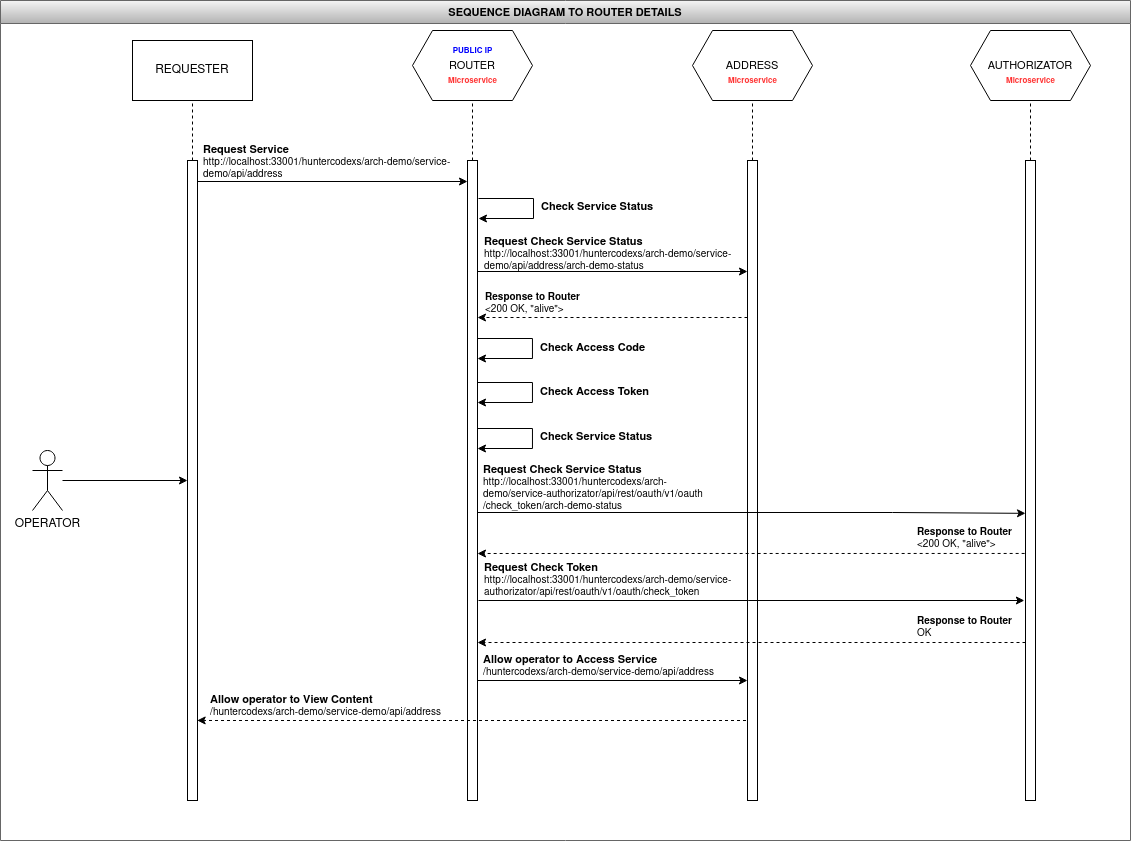

The diagram above was exported from draw.io. Its source (the exported page's mxGraphModel, read from the mxfile embedded in the PNG):
<mxGraphModel dx="2689" dy="717" grid="1" gridSize="10" guides="1" tooltips="1" connect="1" arrows="1" fold="1" page="1" pageScale="1" pageWidth="827" pageHeight="1169" math="0" shadow="0">
  <root>
    <mxCell id="0" />
    <mxCell id="1" parent="0" />
    <mxCell id="2" value="SEQUENCE DIAGRAM TO ROUTER DETAILS" style="swimlane;strokeColor=#666666;fontSize=11;fillColor=#f5f5f5;gradientColor=#b3b3b3;" vertex="1" parent="1">
      <mxGeometry x="-700" y="585" width="1130" height="840" as="geometry" />
    </mxCell>
    <mxCell id="3" value="REQUESTER" style="rounded=0;whiteSpace=wrap;html=1;strokeColor=#000000;fontColor=#000000;" vertex="1" parent="2">
      <mxGeometry x="132" y="40" width="120" height="60" as="geometry" />
    </mxCell>
    <mxCell id="4" style="edgeStyle=orthogonalEdgeStyle;rounded=0;orthogonalLoop=1;jettySize=auto;html=1;dashed=1;fontColor=#000000;startArrow=none;startFill=0;endArrow=none;endFill=0;" edge="1" parent="2" source="5" target="3">
      <mxGeometry relative="1" as="geometry" />
    </mxCell>
    <mxCell id="5" value="" style="rounded=0;whiteSpace=wrap;html=1;strokeColor=#000000;fontColor=#000000;" vertex="1" parent="2">
      <mxGeometry x="187" y="160" width="10" height="640" as="geometry" />
    </mxCell>
    <mxCell id="6" style="edgeStyle=orthogonalEdgeStyle;rounded=0;orthogonalLoop=1;jettySize=auto;html=1;dashed=1;fontColor=#000000;startArrow=none;startFill=0;endArrow=none;endFill=0;" edge="1" parent="2" source="7" target="28">
      <mxGeometry relative="1" as="geometry">
        <mxPoint x="472" y="100" as="targetPoint" />
      </mxGeometry>
    </mxCell>
    <mxCell id="7" value="" style="rounded=0;whiteSpace=wrap;html=1;strokeColor=#000000;fontColor=#000000;" vertex="1" parent="2">
      <mxGeometry x="467" y="160" width="10" height="640" as="geometry" />
    </mxCell>
    <mxCell id="8" style="edgeStyle=orthogonalEdgeStyle;rounded=0;orthogonalLoop=1;jettySize=auto;html=1;dashed=1;fontColor=#000000;startArrow=none;startFill=0;endArrow=none;endFill=0;" edge="1" parent="2" source="9" target="29">
      <mxGeometry relative="1" as="geometry">
        <mxPoint x="752" y="100" as="targetPoint" />
      </mxGeometry>
    </mxCell>
    <mxCell id="9" value="" style="rounded=0;whiteSpace=wrap;html=1;strokeColor=#000000;fontColor=#000000;" vertex="1" parent="2">
      <mxGeometry x="747" y="160" width="10" height="640" as="geometry" />
    </mxCell>
    <mxCell id="10" style="edgeStyle=orthogonalEdgeStyle;rounded=0;orthogonalLoop=1;jettySize=auto;html=1;dashed=1;fontColor=#000000;startArrow=none;startFill=0;endArrow=none;endFill=0;" edge="1" parent="2" source="11" target="30">
      <mxGeometry relative="1" as="geometry">
        <mxPoint x="1030" y="100" as="targetPoint" />
      </mxGeometry>
    </mxCell>
    <mxCell id="11" value="" style="rounded=0;whiteSpace=wrap;html=1;strokeColor=#000000;fontColor=#000000;" vertex="1" parent="2">
      <mxGeometry x="1025" y="160" width="10" height="640" as="geometry" />
    </mxCell>
    <mxCell id="12" style="edgeStyle=orthogonalEdgeStyle;rounded=0;orthogonalLoop=1;jettySize=auto;html=1;entryX=0;entryY=0.5;entryDx=0;entryDy=0;fontColor=#000000;startArrow=none;startFill=0;endArrow=classic;endFill=1;" edge="1" parent="2" source="13" target="5">
      <mxGeometry relative="1" as="geometry" />
    </mxCell>
    <mxCell id="13" value="&lt;div&gt;OPERATOR&lt;/div&gt;" style="shape=umlActor;verticalLabelPosition=bottom;verticalAlign=top;html=1;outlineConnect=0;strokeColor=#000000;fontColor=#000000;" vertex="1" parent="2">
      <mxGeometry x="32" y="450" width="30" height="60" as="geometry" />
    </mxCell>
    <mxCell id="14" style="edgeStyle=orthogonalEdgeStyle;rounded=0;orthogonalLoop=1;jettySize=auto;html=1;fontColor=#000000;startArrow=none;startFill=0;endArrow=classic;endFill=1;entryX=0;entryY=0.5;entryDx=0;entryDy=0;" edge="1" parent="2">
      <mxGeometry relative="1" as="geometry">
        <mxPoint x="197" y="181" as="sourcePoint" />
        <mxPoint x="467" y="181" as="targetPoint" />
      </mxGeometry>
    </mxCell>
    <mxCell id="15" value="&lt;div style=&quot;font-size: 11px;&quot;&gt;&lt;font style=&quot;font-size: 11px;&quot;&gt;&lt;b&gt;Request Service&lt;/b&gt;&lt;/font&gt;&lt;/div&gt;&lt;div style=&quot;font-size: 10px;&quot;&gt;http://localhost:33001/huntercodexs/arch-demo/service-demo/api/address&lt;/div&gt;" style="text;html=1;strokeColor=none;fillColor=none;align=left;verticalAlign=middle;whiteSpace=wrap;rounded=0;fontSize=10;fontColor=#000000;" vertex="1" parent="2">
      <mxGeometry x="201" y="144" width="260" height="34" as="geometry" />
    </mxCell>
    <mxCell id="16" style="edgeStyle=orthogonalEdgeStyle;rounded=0;orthogonalLoop=1;jettySize=auto;html=1;fontColor=#000000;startArrow=none;startFill=0;endArrow=classic;endFill=1;entryX=-0.115;entryY=0.686;entryDx=0;entryDy=0;entryPerimeter=0;" edge="1" parent="2" target="11">
      <mxGeometry relative="1" as="geometry">
        <mxPoint x="478" y="600" as="sourcePoint" />
        <mxPoint x="1020" y="599" as="targetPoint" />
        <Array as="points">
          <mxPoint x="1024" y="600" />
        </Array>
      </mxGeometry>
    </mxCell>
    <mxCell id="17" value="&lt;div style=&quot;font-size: 11px;&quot;&gt;&lt;font style=&quot;font-size: 11px;&quot;&gt;&lt;b&gt;Request Check Token&lt;/b&gt;&lt;/font&gt;&lt;/div&gt;&lt;div style=&quot;font-size: 10px;&quot;&gt;http://localhost:33001/huntercodexs/arch-demo/service-authorizator/api/rest/oauth/v1/oauth/check_token&lt;/div&gt;" style="text;html=1;strokeColor=none;fillColor=none;align=left;verticalAlign=middle;whiteSpace=wrap;rounded=0;fontSize=10;fontColor=#000000;" vertex="1" parent="2">
      <mxGeometry x="482" y="562" width="260" height="34" as="geometry" />
    </mxCell>
    <mxCell id="18" style="edgeStyle=orthogonalEdgeStyle;rounded=0;orthogonalLoop=1;jettySize=auto;html=1;fontSize=11;fontColor=#000000;startArrow=none;startFill=0;endArrow=classic;endFill=1;" edge="1" parent="2">
      <mxGeometry relative="1" as="geometry">
        <mxPoint x="477" y="338" as="sourcePoint" />
        <mxPoint x="477" y="358" as="targetPoint" />
        <Array as="points">
          <mxPoint x="532" y="338" />
          <mxPoint x="532" y="358" />
        </Array>
      </mxGeometry>
    </mxCell>
    <mxCell id="19" value="Check Access Code" style="text;html=1;strokeColor=none;fillColor=none;align=left;verticalAlign=middle;whiteSpace=wrap;rounded=0;fontSize=11;fontColor=#000000;fontStyle=1" vertex="1" parent="2">
      <mxGeometry x="538" y="332" width="110" height="30" as="geometry" />
    </mxCell>
    <mxCell id="20" style="edgeStyle=orthogonalEdgeStyle;rounded=0;orthogonalLoop=1;jettySize=auto;html=1;fontSize=11;fontColor=#000000;startArrow=none;startFill=0;endArrow=classic;endFill=1;" edge="1" parent="2">
      <mxGeometry relative="1" as="geometry">
        <mxPoint x="477" y="382" as="sourcePoint" />
        <mxPoint x="477" y="402" as="targetPoint" />
        <Array as="points">
          <mxPoint x="532" y="382" />
          <mxPoint x="532" y="402" />
        </Array>
      </mxGeometry>
    </mxCell>
    <mxCell id="21" value="Check Access Token" style="text;html=1;strokeColor=none;fillColor=none;align=left;verticalAlign=middle;whiteSpace=wrap;rounded=0;fontSize=11;fontColor=#000000;fontStyle=1" vertex="1" parent="2">
      <mxGeometry x="538" y="376" width="120" height="30" as="geometry" />
    </mxCell>
    <mxCell id="22" style="edgeStyle=orthogonalEdgeStyle;rounded=0;orthogonalLoop=1;jettySize=auto;html=1;entryX=1;entryY=0.5;entryDx=0;entryDy=0;fontSize=11;fontColor=#000000;startArrow=none;startFill=0;endArrow=classic;endFill=1;dashed=1;exitX=-0.085;exitY=0.614;exitDx=0;exitDy=0;exitPerimeter=0;" edge="1" parent="2" source="11">
      <mxGeometry relative="1" as="geometry">
        <mxPoint x="1307" y="553" as="sourcePoint" />
        <mxPoint x="477" y="553" as="targetPoint" />
      </mxGeometry>
    </mxCell>
    <mxCell id="23" value="&lt;b&gt;Response to Router&lt;br&gt;&lt;/b&gt;&lt;div style=&quot;font-size: 10px;&quot;&gt;&amp;lt;200 OK, &quot;alive&quot;&amp;gt;&lt;br&gt;&lt;/div&gt;" style="text;html=1;strokeColor=none;fillColor=none;align=left;verticalAlign=middle;whiteSpace=wrap;rounded=0;fontSize=10;fontColor=#000000;" vertex="1" parent="2">
      <mxGeometry x="915" y="525" width="108" height="26" as="geometry" />
    </mxCell>
    <mxCell id="24" value="&lt;div style=&quot;font-size: 11px;&quot;&gt;&lt;font style=&quot;font-size: 11px;&quot;&gt;&lt;b&gt;Allow operator to Access Service&lt;/b&gt;&lt;/font&gt;&lt;/div&gt;&lt;div style=&quot;font-size: 10px;&quot;&gt;/huntercodexs/arch-demo/service-demo/api/address&lt;/div&gt;" style="text;html=1;strokeColor=none;fillColor=none;align=left;verticalAlign=middle;whiteSpace=wrap;rounded=0;fontSize=10;fontColor=#000000;" vertex="1" parent="2">
      <mxGeometry x="481" y="652" width="260" height="25" as="geometry" />
    </mxCell>
    <mxCell id="25" style="edgeStyle=orthogonalEdgeStyle;rounded=0;orthogonalLoop=1;jettySize=auto;html=1;fontColor=#000000;startArrow=none;startFill=0;endArrow=classic;endFill=1;entryX=0;entryY=0.5;entryDx=0;entryDy=0;" edge="1" parent="2">
      <mxGeometry relative="1" as="geometry">
        <mxPoint x="477" y="680" as="sourcePoint" />
        <mxPoint x="747" y="680" as="targetPoint" />
      </mxGeometry>
    </mxCell>
    <mxCell id="26" style="edgeStyle=orthogonalEdgeStyle;rounded=0;orthogonalLoop=1;jettySize=auto;html=1;fontSize=11;fontColor=#000000;startArrow=none;startFill=0;endArrow=classic;endFill=1;dashed=1;entryX=0.967;entryY=0.953;entryDx=0;entryDy=0;entryPerimeter=0;" edge="1" parent="2">
      <mxGeometry relative="1" as="geometry">
        <mxPoint x="745.5" y="720" as="sourcePoint" />
        <mxPoint x="196.67000000000007" y="719.9200000000001" as="targetPoint" />
        <Array as="points">
          <mxPoint x="212" y="720" />
          <mxPoint x="212" y="720" />
        </Array>
      </mxGeometry>
    </mxCell>
    <mxCell id="27" value="&lt;div style=&quot;font-size: 11px;&quot;&gt;&lt;font style=&quot;font-size: 11px;&quot;&gt;&lt;b&gt;Allow operator to View Content&lt;br&gt;&lt;/b&gt;&lt;/font&gt;&lt;/div&gt;&lt;div style=&quot;font-size: 10px;&quot;&gt;/huntercodexs/arch-demo/service-demo/api/address&lt;/div&gt;" style="text;html=1;strokeColor=none;fillColor=none;align=left;verticalAlign=middle;whiteSpace=wrap;rounded=0;fontSize=10;fontColor=#000000;" vertex="1" parent="2">
      <mxGeometry x="208" y="692" width="260" height="25" as="geometry" />
    </mxCell>
    <mxCell id="28" value="ROUTER" style="shape=hexagon;perimeter=hexagonPerimeter2;whiteSpace=wrap;html=1;fixedSize=1;strokeColor=#000000;fontSize=11;fontColor=#000000;" vertex="1" parent="2">
      <mxGeometry x="412" y="30" width="120" height="70" as="geometry" />
    </mxCell>
    <mxCell id="29" value="ADDRESS" style="shape=hexagon;perimeter=hexagonPerimeter2;whiteSpace=wrap;html=1;fixedSize=1;strokeColor=#000000;fontSize=11;fontColor=#000000;" vertex="1" parent="2">
      <mxGeometry x="692" y="30" width="120" height="70" as="geometry" />
    </mxCell>
    <mxCell id="30" value="AUTHORIZATOR" style="shape=hexagon;perimeter=hexagonPerimeter2;whiteSpace=wrap;html=1;fixedSize=1;strokeColor=#000000;fontSize=11;fontColor=#000000;" vertex="1" parent="2">
      <mxGeometry x="970" y="30" width="120" height="70" as="geometry" />
    </mxCell>
    <mxCell id="31" value="&lt;b&gt;&lt;font style=&quot;font-size: 8px;&quot;&gt;Microservice&lt;/font&gt;&lt;/b&gt;" style="text;html=1;align=center;verticalAlign=middle;resizable=0;points=[];autosize=1;strokeColor=none;fillColor=none;fontColor=#FF3333;" vertex="1" parent="2">
      <mxGeometry x="437" y="65" width="70" height="30" as="geometry" />
    </mxCell>
    <mxCell id="32" value="&lt;b&gt;&lt;font style=&quot;font-size: 8px;&quot;&gt;Microservice&lt;/font&gt;&lt;/b&gt;" style="text;html=1;align=center;verticalAlign=middle;resizable=0;points=[];autosize=1;strokeColor=none;fillColor=none;fontColor=#FF3333;" vertex="1" parent="2">
      <mxGeometry x="717" y="65" width="70" height="30" as="geometry" />
    </mxCell>
    <mxCell id="33" value="&lt;b&gt;&lt;font style=&quot;font-size: 8px;&quot;&gt;Microservice&lt;/font&gt;&lt;/b&gt;" style="text;html=1;align=center;verticalAlign=middle;resizable=0;points=[];autosize=1;strokeColor=none;fillColor=none;fontColor=#FF3333;" vertex="1" parent="2">
      <mxGeometry x="995" y="65" width="70" height="30" as="geometry" />
    </mxCell>
    <mxCell id="34" value="&lt;b&gt;&lt;font style=&quot;font-size: 8px;&quot;&gt;PUBLIC IP&lt;/font&gt;&lt;/b&gt;" style="text;html=1;align=center;verticalAlign=middle;resizable=0;points=[];autosize=1;strokeColor=none;fillColor=none;fontColor=#0000FF;" vertex="1" parent="2">
      <mxGeometry x="442" y="35" width="60" height="30" as="geometry" />
    </mxCell>
    <mxCell id="35" style="edgeStyle=orthogonalEdgeStyle;rounded=0;orthogonalLoop=1;jettySize=auto;html=1;entryX=1;entryY=0.5;entryDx=0;entryDy=0;fontSize=11;fontColor=#000000;startArrow=none;startFill=0;endArrow=classic;endFill=1;dashed=1;" edge="1" parent="2">
      <mxGeometry relative="1" as="geometry">
        <mxPoint x="747" y="317" as="sourcePoint" />
        <mxPoint x="477" y="317" as="targetPoint" />
      </mxGeometry>
    </mxCell>
    <mxCell id="36" value="&lt;b&gt;Response to Router&lt;br&gt;&lt;/b&gt;&lt;div style=&quot;font-size: 10px;&quot;&gt;&amp;lt;200 OK, &quot;alive&quot;&amp;gt;&lt;br&gt;&lt;/div&gt;" style="text;html=1;strokeColor=none;fillColor=none;align=left;verticalAlign=middle;whiteSpace=wrap;rounded=0;fontSize=10;fontColor=#000000;" vertex="1" parent="2">
      <mxGeometry x="483" y="290" width="260" height="26" as="geometry" />
    </mxCell>
    <mxCell id="37" value="&lt;div style=&quot;font-size: 11px;&quot;&gt;&lt;font style=&quot;font-size: 11px;&quot;&gt;&lt;b&gt;Request Check Service Status&lt;br&gt;&lt;/b&gt;&lt;/font&gt;&lt;/div&gt;&lt;div style=&quot;font-size: 10px;&quot;&gt;http://localhost:33001/huntercodexs/arch-demo/service-authorizator/api/rest/oauth/v1/oauth/check_token/arch-demo-status&lt;/div&gt;" style="text;html=1;strokeColor=none;fillColor=none;align=left;verticalAlign=middle;whiteSpace=wrap;rounded=0;fontSize=10;fontColor=#000000;" vertex="1" parent="2">
      <mxGeometry x="481" y="470" width="249" height="34" as="geometry" />
    </mxCell>
    <mxCell id="38" style="edgeStyle=orthogonalEdgeStyle;rounded=0;orthogonalLoop=1;jettySize=auto;html=1;fontSize=11;fontColor=#000000;startArrow=none;startFill=0;endArrow=classic;endFill=1;" edge="1" parent="1">
      <mxGeometry relative="1" as="geometry">
        <mxPoint x="-222" y="783" as="sourcePoint" />
        <mxPoint x="-222" y="803" as="targetPoint" />
        <Array as="points">
          <mxPoint x="-167" y="783" />
          <mxPoint x="-167" y="803" />
        </Array>
      </mxGeometry>
    </mxCell>
    <mxCell id="39" value="Check Service Status" style="text;html=1;strokeColor=none;fillColor=none;align=left;verticalAlign=middle;whiteSpace=wrap;rounded=0;fontSize=11;fontColor=#000000;fontStyle=1" vertex="1" parent="1">
      <mxGeometry x="-161" y="777" width="121" height="28" as="geometry" />
    </mxCell>
    <mxCell id="40" value="&lt;div style=&quot;font-size: 11px;&quot;&gt;&lt;font style=&quot;font-size: 11px;&quot;&gt;&lt;b&gt;Request Check Service Status&lt;br&gt;&lt;/b&gt;&lt;/font&gt;&lt;/div&gt;&lt;div style=&quot;font-size: 10px;&quot;&gt;http://localhost:33001/huntercodexs/arch-demo/service-demo/api/address/arch-demo-status&lt;/div&gt;" style="text;html=1;strokeColor=none;fillColor=none;align=left;verticalAlign=middle;whiteSpace=wrap;rounded=0;fontSize=10;fontColor=#000000;" vertex="1" parent="1">
      <mxGeometry x="-218" y="821" width="260" height="34" as="geometry" />
    </mxCell>
    <mxCell id="41" style="edgeStyle=orthogonalEdgeStyle;rounded=0;orthogonalLoop=1;jettySize=auto;html=1;fontColor=#000000;startArrow=none;startFill=0;endArrow=classic;endFill=1;entryX=0;entryY=0.5;entryDx=0;entryDy=0;" edge="1" parent="1">
      <mxGeometry relative="1" as="geometry">
        <mxPoint x="-223" y="856" as="sourcePoint" />
        <mxPoint x="47" y="856" as="targetPoint" />
      </mxGeometry>
    </mxCell>
    <mxCell id="42" style="edgeStyle=orthogonalEdgeStyle;rounded=0;orthogonalLoop=1;jettySize=auto;html=1;fontSize=11;fontColor=#000000;startArrow=none;startFill=0;endArrow=classic;endFill=1;" edge="1" parent="1">
      <mxGeometry relative="1" as="geometry">
        <mxPoint x="-223" y="1013" as="sourcePoint" />
        <mxPoint x="-223" y="1033" as="targetPoint" />
        <Array as="points">
          <mxPoint x="-168" y="1013" />
          <mxPoint x="-168" y="1033" />
        </Array>
      </mxGeometry>
    </mxCell>
    <mxCell id="43" value="Check Service Status" style="text;html=1;strokeColor=none;fillColor=none;align=left;verticalAlign=middle;whiteSpace=wrap;rounded=0;fontSize=11;fontColor=#000000;fontStyle=1" vertex="1" parent="1">
      <mxGeometry x="-162" y="1007" width="121" height="28" as="geometry" />
    </mxCell>
    <mxCell id="44" style="edgeStyle=orthogonalEdgeStyle;rounded=0;orthogonalLoop=1;jettySize=auto;html=1;fontColor=#000000;startArrow=none;startFill=0;endArrow=classic;endFill=1;entryX=-0.1;entryY=0.031;entryDx=0;entryDy=0;entryPerimeter=0;" edge="1" parent="1">
      <mxGeometry relative="1" as="geometry">
        <mxPoint x="-223" y="1098.0000000000002" as="sourcePoint" />
        <mxPoint x="325" y="1097.84" as="targetPoint" />
        <Array as="points">
          <mxPoint x="192" y="1097" />
          <mxPoint x="192" y="1098" />
        </Array>
      </mxGeometry>
    </mxCell>
    <mxCell id="45" style="edgeStyle=orthogonalEdgeStyle;rounded=0;orthogonalLoop=1;jettySize=auto;html=1;entryX=1;entryY=0.5;entryDx=0;entryDy=0;fontSize=11;fontColor=#000000;startArrow=none;startFill=0;endArrow=classic;endFill=1;dashed=1;" edge="1" parent="1">
      <mxGeometry relative="1" as="geometry">
        <mxPoint x="325" y="1227" as="sourcePoint" />
        <mxPoint x="-223" y="1227" as="targetPoint" />
      </mxGeometry>
    </mxCell>
    <mxCell id="46" value="&lt;b&gt;Response to Router&lt;br&gt;&lt;/b&gt;&lt;div style=&quot;font-size: 10px;&quot;&gt;OK&lt;br&gt;&lt;/div&gt;" style="text;html=1;strokeColor=none;fillColor=none;align=left;verticalAlign=middle;whiteSpace=wrap;rounded=0;fontSize=10;fontColor=#000000;" vertex="1" parent="1">
      <mxGeometry x="215" y="1199" width="108" height="26" as="geometry" />
    </mxCell>
  </root>
</mxGraphModel>